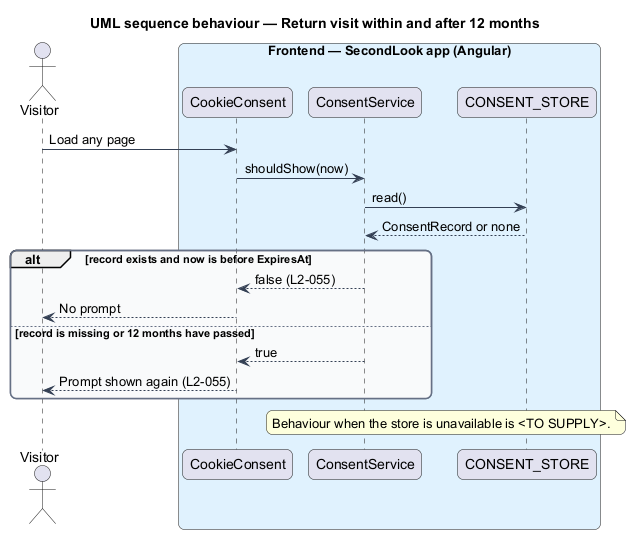

The diagram above was rendered by PlantUML. Its source (embedded in the PNG):
@startuml
title UML sequence behaviour — Return visit within and after 12 months
skinparam backgroundColor #FFFFFF
skinparam shadowing false
skinparam roundcorner 12
skinparam defaultFontName Arial
skinparam ArrowColor #344054
skinparam rectangle {
  BorderColor #344054
  FontColor #101828
}
skinparam package {
  BorderColor #667085
  FontColor #101828
  BackgroundColor #F9FAFB
}
actor "Visitor" as actor
box "Frontend — SecondLook app (Angular)" #E0F2FE
  participant "CookieConsent" as prompt
  participant "ConsentService" as service
  participant "CONSENT_STORE" as store
end box
actor -> prompt : Load any page
prompt -> service : shouldShow(now)
service -> store : read()
store --> service : ConsentRecord or none
alt record exists and now is before ExpiresAt
  service --> prompt : false (L2-055)
  prompt --> actor : No prompt
else record is missing or 12 months have passed
  service --> prompt : true
  prompt --> actor : Prompt shown again (L2-055)
end
note over service, store
  Behaviour when the store is unavailable is <TO SUPPLY>.
end note
@enduml